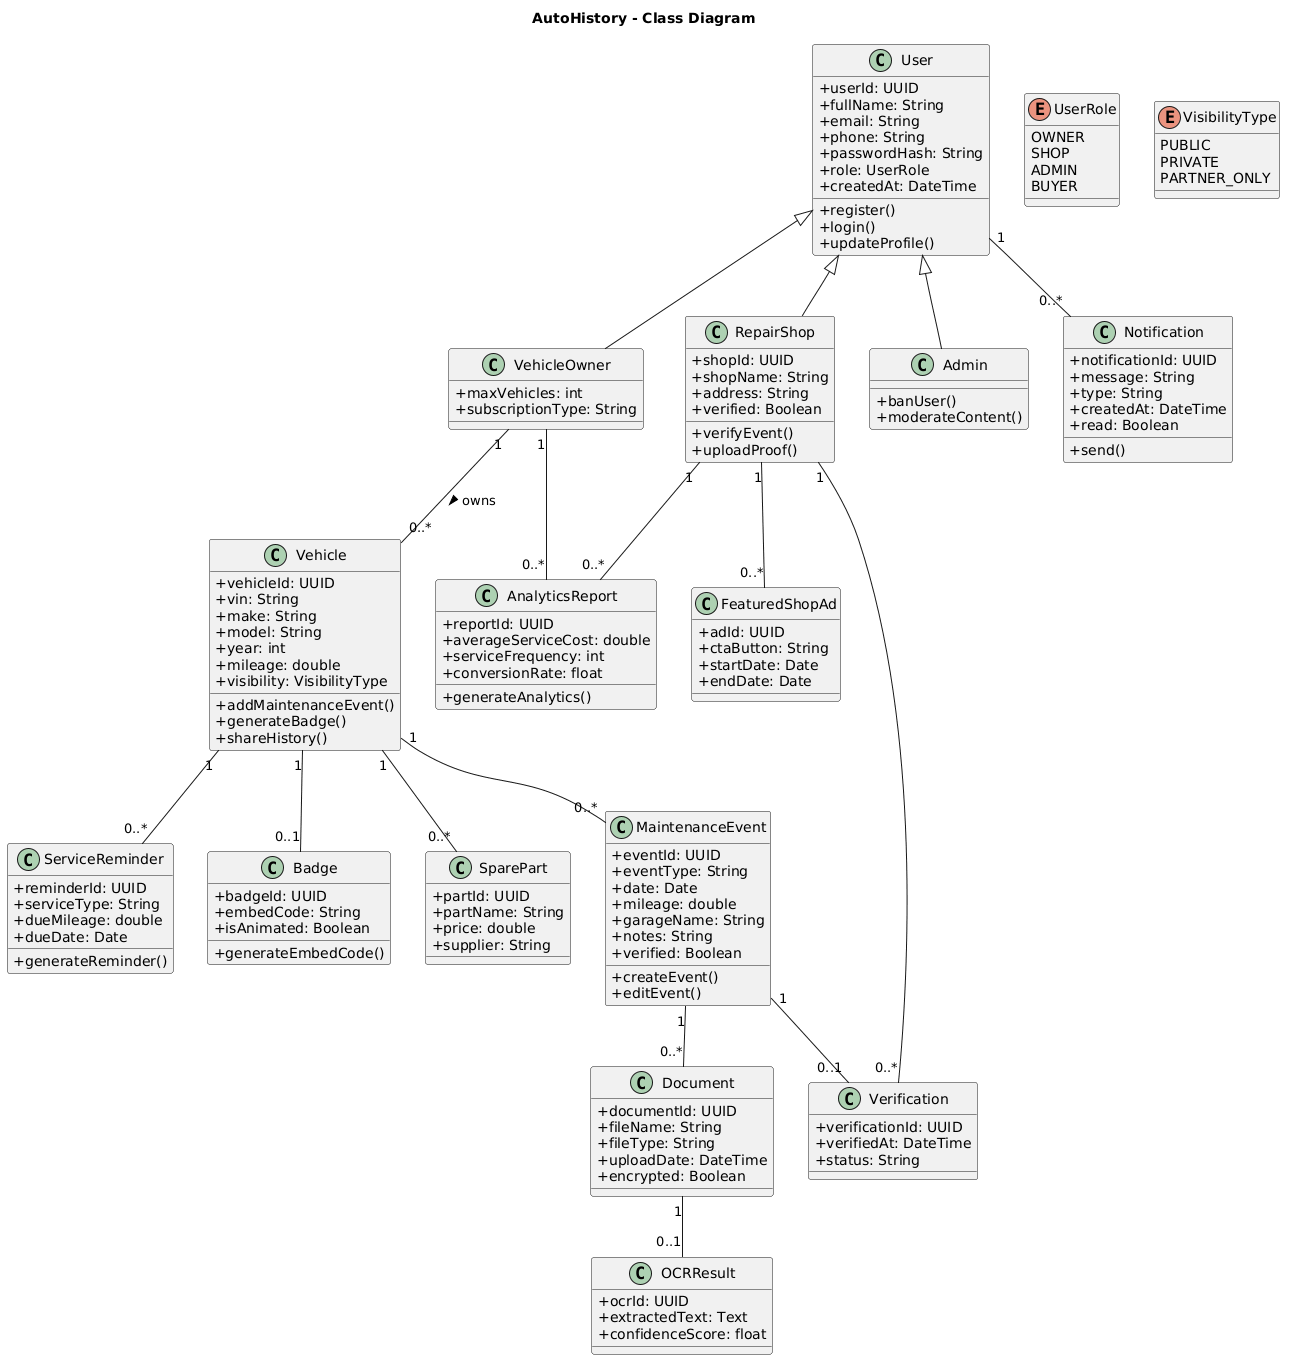

The diagram above was rendered by PlantUML. Its source (embedded in the PNG):
@startuml
skinparam classAttributeIconSize 0
skinparam monochrome false

title AutoHistory - Class Diagram

' =========================
' USERS
' =========================

class User {
  +userId: UUID
  +fullName: String
  +email: String
  +phone: String
  +passwordHash: String
  +role: UserRole
  +createdAt: DateTime

  +register()
  +login()
  +updateProfile()
}

enum UserRole {
  OWNER
  SHOP
  ADMIN
  BUYER
}

class VehicleOwner {
  +maxVehicles: int
  +subscriptionType: String
}

class RepairShop {
  +shopId: UUID
  +shopName: String
  +address: String
  +verified: Boolean

  +verifyEvent()
  +uploadProof()
}

class Admin {
  +banUser()
  +moderateContent()
}

User <|-- VehicleOwner
User <|-- RepairShop
User <|-- Admin

' =========================
' VEHICLE
' =========================

class Vehicle {
  +vehicleId: UUID
  +vin: String
  +make: String
  +model: String
  +year: int
  +mileage: double
  +visibility: VisibilityType

  +addMaintenanceEvent()
  +generateBadge()
  +shareHistory()
}

enum VisibilityType {
  PUBLIC
  PRIVATE
  PARTNER_ONLY
}

VehicleOwner "1" -- "0..*" Vehicle : owns >

' =========================
' MAINTENANCE
' =========================

class MaintenanceEvent {
  +eventId: UUID
  +eventType: String
  +date: Date
  +mileage: double
  +garageName: String
  +notes: String
  +verified: Boolean

  +createEvent()
  +editEvent()
}

Vehicle "1" -- "0..*" MaintenanceEvent

class Verification {
  +verificationId: UUID
  +verifiedAt: DateTime
  +status: String
}

RepairShop "1" -- "0..*" Verification
MaintenanceEvent "1" -- "0..1" Verification

' =========================
' DOCUMENTS & OCR
' =========================

class Document {
  +documentId: UUID
  +fileName: String
  +fileType: String
  +uploadDate: DateTime
  +encrypted: Boolean
}

class OCRResult {
  +ocrId: UUID
  +extractedText: Text
  +confidenceScore: float
}

MaintenanceEvent "1" -- "0..*" Document
Document "1" -- "0..1" OCRResult

' =========================
' NOTIFICATIONS
' =========================

class Notification {
  +notificationId: UUID
  +message: String
  +type: String
  +createdAt: DateTime
  +read: Boolean

  +send()
}

User "1" -- "0..*" Notification

' =========================
' REMINDERS
' =========================

class ServiceReminder {
  +reminderId: UUID
  +serviceType: String
  +dueMileage: double
  +dueDate: Date

  +generateReminder()
}

Vehicle "1" -- "0..*" ServiceReminder

' =========================
' BADGE SDK
' =========================

class Badge {
  +badgeId: UUID
  +embedCode: String
  +isAnimated: Boolean

  +generateEmbedCode()
}

Vehicle "1" -- "0..1" Badge

' =========================
' ANALYTICS
' =========================

class AnalyticsReport {
  +reportId: UUID
  +averageServiceCost: double
  +serviceFrequency: int
  +conversionRate: float

  +generateAnalytics()
}

VehicleOwner "1" -- "0..*" AnalyticsReport
RepairShop "1" -- "0..*" AnalyticsReport

' =========================
' MARKETPLACE
' =========================

class SparePart {
  +partId: UUID
  +partName: String
  +price: double
  +supplier: String
}

class FeaturedShopAd {
  +adId: UUID
  +ctaButton: String
  +startDate: Date
  +endDate: Date
}

Vehicle "1" -- "0..*" SparePart
RepairShop "1" -- "0..*" FeaturedShopAd
@enduml